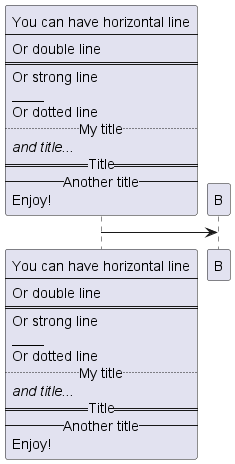

The diagram above was rendered by PlantUML. Its source (embedded in the PNG):
@startuml
<style>
participant {HorizontalAlignment left}
</style>
participant Participant [
You can have horizontal line
----
Or double line
====
Or strong line
____
Or dotted line
..My title..
//and title... //
==Title==
--Another title--
Enjoy!
]

participant B

Participant -> B
@enduml